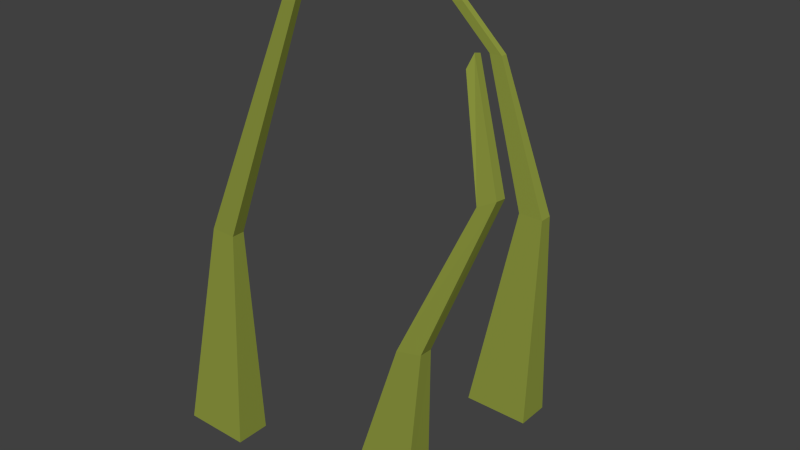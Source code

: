 # Source: AK_gras.blend  (saved by Blender 2.75.0; exported with 4.5.12 LTS)
import bpy
from mathutils import Matrix  # noqa: F401  (used for matrix-valued properties, if any)

bpy.ops.wm.read_factory_settings(use_empty=True)
scene = bpy.context.scene
scene.name = 'Scene'

# ---- collections
col_collection_1 = bpy.data.collections.new('Collection 1'); scene.collection.children.link(col_collection_1)

# ---- materials (node trees are filled in below, after node groups)
mat_gras = bpy.data.materials.new('gras')
mat_gras.alpha_threshold = 0.0
mat_gras.preview_render_type = 'HAIR'
mat_gras.diffuse_color = (0.2801, 0.3264, 0.05294, 1.0)
mat_gras.roughness = 0.5

# ---- material node trees
mat_gras.use_nodes = True; mat_gras.node_tree.nodes.clear()
_N = mat_gras.node_tree.nodes; _L = mat_gras.node_tree.links
n0 = _N.new('ShaderNodeOutputMaterial'); n0.name = 'Material Output'; n0.location = (300, 300)
n1 = _N.new('ShaderNodeBsdfDiffuse'); n1.name = 'Diffuse BSDF'; n1.location = (10, 300)
n1.inputs[0].default_value = (0.2789, 0.3278, 0.05286, 1.0)
_L.new(n1.outputs[0], n0.inputs[0])
n0.is_active_output = True

# ---- world
world_world = bpy.data.worlds.new('World'); scene.world = world_world
world_world.color = (0.05088, 0.05088, 0.05088)
world_world.use_sun_shadow = False
world_world.sun_shadow_jitter_overblur = 0.0
world_world.cycles.sampling_method = 'MANUAL'
world_world.cycles.sample_map_resolution = 256

# ---- meshes
me_cube_003 = bpy.data.meshes.new('Cube.003')
me_cube_003.from_pydata([(1.0, 1.0, -1.0), (1.0, -1.0, -1.0), (-1.0, -1.0, -1.0), (-1.0, 1.0, -1.0), (0.9917, 0.197, 0.3408), (0.9917, -0.197, 0.3408), (0.5977, -0.197, 0.3408), (0.5977, 0.197, 0.3408), (-0.2557, 0.372, -0.1883), (-0.2557, -0.372, -0.1883), (-0.9996, -0.372, -0.1883), (-0.9996, 0.372, -0.1883), (2.531, 0.197, 0.5195), (2.531, -0.197, 0.5195), (2.137, -0.197, 0.5195), (2.137, 0.197, 0.5195)], [], [(0, 1, 2, 3), (6, 5, 13, 14), (8, 4, 5, 9), (9, 5, 6, 10), (10, 6, 7, 11), (8, 0, 3, 11), (4, 8, 11, 7), (2, 10, 11, 3), (1, 9, 10, 2), (0, 8, 9, 1), (12, 15, 14, 13), (5, 4, 12, 13), (7, 6, 14, 15), (4, 7, 15, 12)])
me_cube_003.materials.append(mat_gras)
me_cube_003.use_remesh_preserve_volume = False
me_cube_003.use_remesh_preserve_attributes = False
me_cube_003.use_mirror_vertex_groups = False
me_cube_003.update()
me_cube_002 = bpy.data.meshes.new('Cube.002')
me_cube_002.from_pydata([(1.0, 1.0, -1.0), (1.0, -1.0, -1.0), (-1.0, -1.0, -1.0), (-1.0, 1.0, -1.0), (-2.143, 0.6067, 0.5468), (-2.136, 0.2262, 0.5532), (-2.274, 0.402, 0.5976), (-2.281, 0.7826, 0.5912), (-0.6872, 0.02928, -0.3389), (-0.6898, -0.7134, -0.3362), (-1.414, -0.6846, -0.315), (-1.411, 0.05813, -0.3177), (-2.656, 0.436, 0.1925), (-2.654, -0.152, 0.1967), (-3.128, -0.06035, 0.2278), (-3.129, 0.5276, 0.2236)], [], [(0, 1, 2, 3), (4, 7, 6, 5), (12, 4, 5, 13), (13, 5, 6, 14), (14, 6, 7, 15), (8, 0, 3, 11), (12, 8, 11, 15), (2, 10, 11, 3), (1, 9, 10, 2), (0, 8, 9, 1), (4, 12, 15, 7), (10, 14, 15, 11), (9, 13, 14, 10), (8, 12, 13, 9)])
me_cube_002.materials.append(mat_gras)
me_cube_002.use_remesh_preserve_volume = False
me_cube_002.use_remesh_preserve_attributes = False
me_cube_002.use_mirror_vertex_groups = False
me_cube_002.update()
me_cube = bpy.data.meshes.new('Cube')
me_cube.from_pydata([(1.0, 1.0, -1.0), (1.0, -1.0, -1.0), (-1.0, -1.0, -1.0), (-1.0, 1.0, -1.0), (-3.23, 0.197, 0.655), (-3.23, -0.197, 0.655), (-3.624, -0.197, 0.655), (-3.624, 0.197, 0.655), (-0.2557, 0.372, -0.1883), (-0.2557, -0.372, -0.1883), (-0.9996, -0.372, -0.1883), (-0.9996, 0.372, -0.1883)], [], [(0, 1, 2, 3), (4, 7, 6, 5), (8, 4, 5, 9), (9, 5, 6, 10), (10, 6, 7, 11), (8, 0, 3, 11), (4, 8, 11, 7), (2, 10, 11, 3), (1, 9, 10, 2), (0, 8, 9, 1)])
me_cube.materials.append(mat_gras)
me_cube.use_remesh_preserve_volume = False
me_cube.use_remesh_preserve_attributes = False
me_cube.use_mirror_vertex_groups = False
me_cube.update()

# ---- objects
ob_cube_003 = bpy.data.objects.new('Cube.003', me_cube_003)
ob_cube_002 = bpy.data.objects.new('Cube.002', me_cube_002)
ob_cube = bpy.data.objects.new('Cube', me_cube)

# ---- transforms, parenting, visibility, modifiers, constraints
ob_cube_003.location = (-1.689, 0.8432, 0.6362)
ob_cube_003.scale = (-0.124, 0.06323, 1.0)
ob_cube_003.lock_rotations_4d = False
ob_cube_003.empty_display_type = 'ARROWS'
ob_cube_003.lineart.crease_threshold = 0.0
ob_cube_002.location = (-1.653, 0.1113, 0.6505)
ob_cube_002.scale = (-0.124, 0.06323, 1.0)
ob_cube_002.lock_rotations_4d = False
ob_cube_002.empty_display_type = 'ARROWS'
ob_cube_002.lineart.crease_threshold = 0.0
ob_cube.location = (-2.404, 0.1113, 0.632)
ob_cube.scale = (-0.124, 0.06323, 1.0)
ob_cube.lock_rotations_4d = False
ob_cube.empty_display_type = 'ARROWS'
ob_cube.lineart.crease_threshold = 0.0

# ---- collection membership
col_collection_1.objects.link(ob_cube_003)
col_collection_1.objects.link(ob_cube_002)
col_collection_1.objects.link(ob_cube)

# ---- scene / render settings (as saved in the file)
scene.frame_start = 1; scene.frame_end = 250; scene.frame_set(1)
scene.render.engine = 'CYCLES'
scene.render.resolution_percentage = 50
scene.render.dither_intensity = 0.0
scene.cycles.use_denoising = False
scene.cycles.samples = 10
scene.cycles.sampling_pattern = 'TABULATED_SOBOL'
scene.cycles.light_sampling_threshold = 0.0
scene.cycles.use_adaptive_sampling = False
scene.cycles.use_light_tree = False
scene.cycles.blur_glossy = 0.0
scene.cycles.pixel_filter_type = 'GAUSSIAN'
scene.cycles.sample_clamp_indirect = 0.0
scene.view_settings.view_transform = 'Standard'
bpy.context.view_layer.update()

# ---- added for rendering (the .blend has no active camera and no usable light): camera, sun
cam_auto = bpy.data.cameras.new('AutoCamera')
cam_auto.lens = 50.0
cam_auto.sensor_width = 36.0
cam_auto.clip_end = 1000.0
ob_auto_camera = bpy.data.objects.new('AutoCamera', cam_auto)
scene.collection.objects.link(ob_auto_camera)
ob_auto_camera.location = (0.18734, -2.02343, 2.12666)
ob_auto_camera.rotation_euler = (1.09748, -7.21219e-08, 0.694738)
scene.camera = ob_auto_camera
light_auto_sun = bpy.data.lights.new('AutoSun', 'SUN')
light_auto_sun.energy = 3.0
light_auto_sun.angle = 0.0523599
ob_auto_sun = bpy.data.objects.new('AutoSun', light_auto_sun)
scene.collection.objects.link(ob_auto_sun)
ob_auto_sun.rotation_euler = (0.872665, 0.174533, 0.523599)
bpy.context.view_layer.update()
